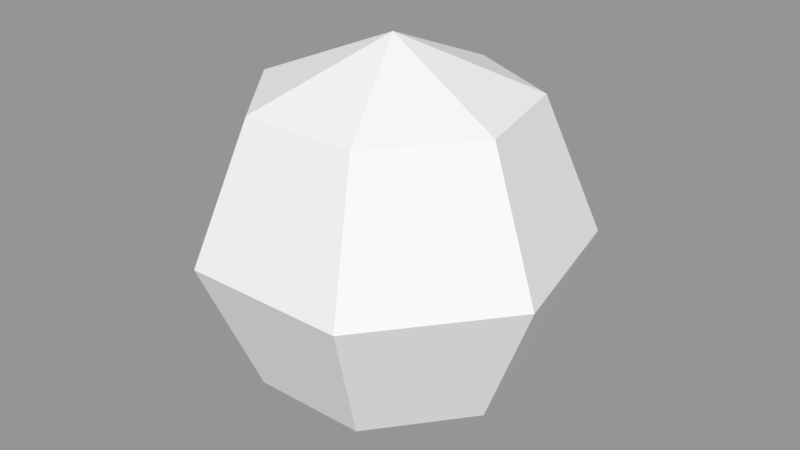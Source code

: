 # Source: Coconut.blend  (saved by Blender 2.78.0; exported with 4.5.12 LTS)
import bpy
from mathutils import Matrix  # noqa: F401  (used for matrix-valued properties, if any)

bpy.ops.wm.read_factory_settings(use_empty=True)
scene = bpy.context.scene
scene.name = 'Scene'

# ---- collections
col_collection_1 = bpy.data.collections.new('Collection 1'); scene.collection.children.link(col_collection_1)

# ---- materials (node trees are filled in below, after node groups)
mat_material_001 = bpy.data.materials.new('Material.001')
mat_material_001.alpha_threshold = 0.0
mat_material_001.use_transparent_shadow = False
mat_material_001.roughness = 0.5

# ---- material node trees

# ---- meshes
me_sphere = bpy.data.meshes.new('Sphere')
me_sphere.from_pydata([(-1.444e-08, 0.2693, 0.2693), (-1.444e-08, 0.3809, -2.146e-08), (-1.444e-08, 0.2693, -0.2693), (0.2106, 0.1679, 0.2693), (0.2978, 0.2375, -2.146e-08), (0.2106, 0.1679, -0.2693), (0.2626, -0.05993, 0.2693), (0.3713, -0.08475, -2.146e-08), (0.2626, -0.05993, -0.2693), (0.1169, -0.2426, 0.2693), (0.1653, -0.3432, -2.146e-08), (0.1169, -0.2426, -0.2693), (-2.889e-08, -1.13e-07, 0.3809), (-0.1169, -0.2426, 0.2693), (-0.1653, -0.3432, -2.146e-08), (-0.1169, -0.2426, -0.2693), (-0.2626, -0.05993, 0.2693), (-0.3713, -0.08475, -2.146e-08), (-0.2626, -0.05993, -0.2693), (-0.2106, 0.1679, 0.2693), (-0.2978, 0.2375, -2.146e-08), (-0.2106, 0.1679, -0.2693), (-1.444e-08, -8.298e-08, -0.3809)], [], [(2, 1, 4, 5), (0, 12, 3), (22, 2, 5), (1, 0, 3, 4), (5, 4, 7, 8), (3, 12, 6), (22, 5, 8), (4, 3, 6, 7), (8, 7, 10, 11), (6, 12, 9), (22, 8, 11), (7, 6, 9, 10), (11, 10, 14, 15), (9, 12, 13), (22, 11, 15), (10, 9, 13, 14), (15, 14, 17, 18), (13, 12, 16), (22, 15, 18), (14, 13, 16, 17), (17, 16, 19, 20), (18, 17, 20, 21), (16, 12, 19), (22, 18, 21), (22, 21, 2), (20, 19, 0, 1), (21, 20, 1, 2), (19, 12, 0)])
_uv = me_sphere.uv_layers.new(name='UVMap')
_uv.uv.foreach_set('vector', [0.8114, 0.04811, 0.8114, 0.1562, 0.9309, 0.1562, 0.8959, 0.04811, 0.8114, 0.2644, 0.8114, 0.1562, 0.8959, 0.2237, 0.8114, 0.1562, 0.8114, 0.2644, 0.8959, 0.2237, 0.8114, 0.1562, 0.8114, 0.2644, 0.8959, 0.2644, 0.9309, 0.1562, 0.8788, 0.04811, 0.9067, 0.1562, 0.7773, 0.1562, 0.7873, 0.04811, 0.8959, 0.2237, 0.8114, 0.1562, 0.9168, 0.1322, 0.8114, 0.1562, 0.8959, 0.2237, 0.9168, 0.1322, 0.9067, 0.1562, 0.8788, 0.2644, 0.7873, 0.2644, 0.7773, 0.1562, 0.7873, 0.04811, 0.7773, 0.1562, 0.6736, 0.1562, 0.7139, 0.04811, 0.9168, 0.1322, 0.8114, 0.1562, 0.8583, 0.05882, 0.8114, 0.1562, 0.9168, 0.1322, 0.8583, 0.05882, 0.7773, 0.1562, 0.7873, 0.2644, 0.7139, 0.2644, 0.6736, 0.1562, 0.8583, 0.04811, 0.8777, 0.1562, 0.745, 0.1562, 0.7644, 0.04811, 0.8583, 0.05882, 0.8114, 0.1562, 0.7644, 0.05882, 0.8114, 0.1562, 0.8583, 0.05882, 0.7644, 0.05882, 0.8777, 0.1562, 0.8583, 0.2644, 0.7644, 0.2644, 0.745, 0.1562, 0.7139, 0.04811, 0.6736, 0.1562, 0.7773, 0.1562, 0.7873, 0.04811, 0.7644, 0.05882, 0.8114, 0.1562, 0.7059, 0.1322, 0.8114, 0.1562, 0.7644, 0.05882, 0.7059, 0.1322, 0.6736, 0.1562, 0.7139, 0.2644, 0.7873, 0.2644, 0.7773, 0.1562, 0.7773, 0.1562, 0.7873, 0.2644, 0.8788, 0.2644, 0.9067, 0.1562, 0.7873, 0.04811, 0.7773, 0.1562, 0.9067, 0.1562, 0.8788, 0.04811, 0.7059, 0.1322, 0.8114, 0.1562, 0.7268, 0.2237, 0.8114, 0.1562, 0.7059, 0.1322, 0.7268, 0.2237, 0.8114, 0.1562, 0.7268, 0.2237, 0.8114, 0.2644, 0.6918, 0.1562, 0.7268, 0.2644, 0.8114, 0.2644, 0.8114, 0.1562, 0.7268, 0.04811, 0.6918, 0.1562, 0.8114, 0.1562, 0.8114, 0.04811, 0.7268, 0.2237, 0.8114, 0.1562, 0.8114, 0.2644])
me_sphere.materials.append(mat_material_001)
me_sphere.use_remesh_preserve_volume = False
me_sphere.use_remesh_preserve_attributes = False
me_sphere.use_mirror_vertex_groups = False
me_sphere.update()

# ---- objects
ob_coconut = bpy.data.objects.new('Coconut', me_sphere)

# ---- transforms, parenting, visibility, modifiers, constraints
ob_coconut.location = (0.0, 0.0, 0.0)
ob_coconut.lineart.crease_threshold = 0.0

# ---- collection membership
col_collection_1.objects.link(ob_coconut)

# ---- scene / render settings (as saved in the file)
scene.frame_start = 1; scene.frame_end = 250; scene.frame_set(1)
scene.render.engine = 'BLENDER_EEVEE_NEXT'
scene.render.resolution_percentage = 50
scene.render.dither_intensity = 0.0
scene.cycles.use_denoising = False
scene.cycles.samples = 128
scene.cycles.sampling_pattern = 'TABULATED_SOBOL'
scene.cycles.light_sampling_threshold = 0.0
scene.cycles.use_adaptive_sampling = False
scene.cycles.use_light_tree = False
scene.cycles.blur_glossy = 0.0
scene.cycles.sample_clamp_indirect = 0.0
scene.view_settings.view_transform = 'Standard'
bpy.context.view_layer.update()

# ---- added for rendering (the .blend has no active camera and no usable light): camera, sun + grey world if the file has none
cam_auto = bpy.data.cameras.new('AutoCamera')
cam_auto.lens = 50.0
cam_auto.sensor_width = 36.0
cam_auto.clip_end = 1000.0
ob_auto_camera = bpy.data.objects.new('AutoCamera', cam_auto)
scene.collection.objects.link(ob_auto_camera)
ob_auto_camera.location = (1.19063, -1.40989, 0.952502)
ob_auto_camera.rotation_euler = (1.09748, -7.21219e-08, 0.694738)
scene.camera = ob_auto_camera
light_auto_sun = bpy.data.lights.new('AutoSun', 'SUN')
light_auto_sun.energy = 3.0
light_auto_sun.angle = 0.0523599
ob_auto_sun = bpy.data.objects.new('AutoSun', light_auto_sun)
scene.collection.objects.link(ob_auto_sun)
ob_auto_sun.rotation_euler = (0.872665, 0.174533, 0.523599)
if scene.world is None:
    world_auto = bpy.data.worlds.new('AutoWorld')
    world_auto.color = (0.3, 0.3, 0.3)
    scene.world = world_auto
bpy.context.view_layer.update()
